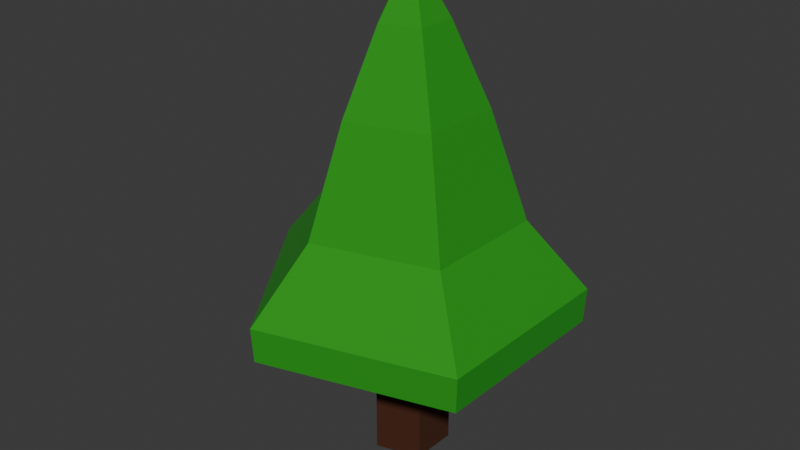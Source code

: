 # Source: tree.blend  (saved by Blender 5.2.44; exported with 4.5.12 LTS)
import bpy
from mathutils import Matrix  # noqa: F401  (used for matrix-valued properties, if any)

bpy.ops.wm.read_factory_settings(use_empty=True)
scene = bpy.context.scene
scene.name = 'Scene'

# ---- collections
col_collection = bpy.data.collections.new('Collection'); scene.collection.children.link(col_collection)

# ---- materials (node trees are filled in below, after node groups)
mat_material_001 = bpy.data.materials.new('Material.001')
mat_material_002 = bpy.data.materials.new('Material.002')

# ---- material node trees
mat_material_001.use_nodes = True; mat_material_001.node_tree.nodes.clear()
_N = mat_material_001.node_tree.nodes; _L = mat_material_001.node_tree.links
n0 = _N.new('ShaderNodeBsdfPrincipled'); n0.name = 'Principled BSDF'; n0.location = (-200, 100)
n0.inputs[0].default_value = (0.05618, 0.01114, 0.0, 1.0)
n0.inputs[2].default_value = 0.8684
n0.inputs[10].default_value = 0.005
n1 = _N.new('ShaderNodeOutputMaterial'); n1.name = 'Material Output'; n1.location = (200, 100)
_L.new(n0.outputs[0], n1.inputs[0])
n1.is_active_output = True
mat_material_002.use_nodes = True; mat_material_002.node_tree.nodes.clear()
_N = mat_material_002.node_tree.nodes; _L = mat_material_002.node_tree.links
n0 = _N.new('ShaderNodeBsdfPrincipled'); n0.name = 'Principled BSDF'; n0.location = (-200, 100)
n0.inputs[0].default_value = (0.014, 0.3054, 0.005693, 1.0)
n0.inputs[2].default_value = 0.8918
n0.inputs[10].default_value = 0.005
n1 = _N.new('ShaderNodeOutputMaterial'); n1.name = 'Material Output'; n1.location = (200, 100)
_L.new(n0.outputs[0], n1.inputs[0])
n1.is_active_output = True

# ---- world
world_world = bpy.data.worlds.new('World'); scene.world = world_world
world_world.use_nodes = True; world_world.node_tree.nodes.clear()
_N = world_world.node_tree.nodes; _L = world_world.node_tree.links
n0 = _N.new('ShaderNodeOutputWorld'); n0.name = 'World Output'; n0.location = (300, 300)
n1 = _N.new('ShaderNodeBackground'); n1.name = 'Background'; n1.location = (10, 300)
n1.inputs[0].default_value = (0.05088, 0.05088, 0.05088, 1.0)
_L.new(n1.outputs[0], n0.inputs[0])
n0.is_active_output = True
world_world.color = (0.05088, 0.05088, 0.05088)
world_world.sun_shadow_jitter_overblur = 0.0

# ---- meshes
me_cylinder = bpy.data.meshes.new('Cylinder')
me_cylinder.from_pydata([(-0.1056, 0.3548, 0.0), (-0.04178, 0.1404, 4.44), (0.3048, 0.21, 0.0), (0.1206, 0.08313, 4.44), (0.2939, -0.225, 0.0), (0.1163, -0.08904, 4.44), (-0.1231, -0.3491, 0.0), (-0.04874, -0.1382, 4.44), (-0.37, 0.009235, 0.0), (-0.1465, 0.003655, 4.44), (-0.1056, 0.3548, 1.0), (1.283, 0.8839, 1.367), (1.237, -0.9468, 1.367), (-0.5182, -1.469, 1.367), (-1.557, 0.03887, 1.367), (-0.37, 0.009235, 1.0), (-0.4443, 1.493, 1.367), (-0.1231, -0.3491, 1.0), (0.2939, -0.225, 1.0), (0.3048, 0.21, 1.0), (1.298, 0.8947, 1.704), (-0.4497, 1.511, 1.704), (1.252, -0.9583, 1.704), (-0.5245, -1.487, 1.704), (-1.576, 0.03934, 1.704), (0.8284, 0.5709, 2.364), (-0.2869, 0.9643, 2.364), (0.7989, -0.6115, 2.364), (-0.3347, -0.9488, 2.364), (-1.006, 0.0251, 2.364), (0.5443, 0.3751, 3.385), (-0.1885, 0.6336, 3.385), (0.5249, -0.4018, 3.385), (-0.2199, -0.6234, 3.385), (-0.6608, 0.01649, 3.385), (0.2625, 0.1809, 4.144), (-0.09093, 0.3056, 4.144), (0.2532, -0.1938, 4.144), (-0.1061, -0.3007, 4.144), (-0.3187, 0.007955, 4.144)], [], [(16, 21, 20, 11), (11, 20, 22, 12), (12, 22, 23, 13), (3, 1, 9, 7, 5), (13, 23, 24, 14), (14, 24, 21, 16), (0, 2, 4, 6, 8), (8, 15, 10, 0), (6, 17, 15, 8), (4, 18, 17, 6), (2, 19, 18, 4), (0, 10, 19, 2), (14, 16, 10, 15), (13, 14, 15, 17), (12, 13, 17, 18), (11, 12, 18, 19), (16, 11, 19, 10), (26, 25, 20, 21), (25, 27, 22, 20), (27, 28, 23, 22), (28, 29, 24, 23), (29, 26, 21, 24), (31, 30, 25, 26), (30, 32, 27, 25), (32, 33, 28, 27), (33, 34, 29, 28), (34, 31, 26, 29), (36, 35, 30, 31), (35, 37, 32, 30), (37, 38, 33, 32), (38, 39, 34, 33), (39, 36, 31, 34), (1, 3, 35, 36), (3, 5, 37, 35), (5, 7, 38, 37), (7, 9, 39, 38), (9, 1, 36, 39)])
me_cylinder.polygons.foreach_set('material_index', [1, 1, 1, 1, 1, 1, 0, 0, 0, 0, 0, 0, 1, 1, 1, 1, 1, 1, 1, 1, 1, 1, 1, 1, 1, 1, 1, 1, 1, 1, 1, 1, 1, 1, 1, 1, 1])
_uv = me_cylinder.uv_layers.new(name='UVMap')
_uv.uv.foreach_set('vector', [1.0, 0.8597, 1.0, 1.0, 0.8, 1.0, 0.8, 0.8597, 0.8, 0.8597, 0.8, 1.0, 0.6, 1.0, 0.6, 0.8597, 0.6, 0.8597, 0.6, 1.0, 0.4, 1.0, 0.4, 0.8597, 0.2712, 0.2569, 0.25, 0.2723, 0.2288, 0.2569, 0.2369, 0.232, 0.2631, 0.232, 0.4, 0.8597, 0.4, 1.0, 0.2, 1.0, 0.2, 0.8597, 0.2, 0.8597, 0.2, 1.0, 2.98e-08, 1.0, 2.98e-08, 0.8597, 0.75, 0.49, 0.9783, 0.3242, 0.8911, 0.05584, 0.6089, 0.05584, 0.5217, 0.3242, 0.2, 0.5, 0.2, 0.75, 2.98e-08, 0.75, 2.98e-08, 0.5, 0.4, 0.5, 0.4, 0.75, 0.2, 0.75, 0.2, 0.5, 0.6, 0.5, 0.6, 0.75, 0.4, 0.75, 0.4, 0.5, 0.8, 0.5, 0.8, 0.75, 0.6, 0.75, 0.6, 0.5, 1.0, 0.5, 1.0, 0.75, 0.8, 0.75, 0.8, 0.5, 0.2, 0.8597, 2.98e-08, 0.8597, 2.98e-08, 0.75, 0.2, 0.75, 0.4, 0.8597, 0.2, 0.8597, 0.2, 0.75, 0.4, 0.75, 0.6, 0.8597, 0.4, 0.8597, 0.4, 0.75, 0.6, 0.75, 0.8, 0.8597, 0.6, 0.8597, 0.6, 0.75, 0.8, 0.75, 1.0, 0.8597, 0.8, 0.8597, 0.8, 0.75, 1.0, 0.75, 0.25, 0.4031, 0.3956, 0.2973, 0.4783, 0.3242, 0.25, 0.49, 0.3956, 0.2973, 0.34, 0.1261, 0.3911, 0.05584, 0.4783, 0.3242, 0.34, 0.1261, 0.16, 0.1261, 0.1089, 0.05584, 0.3911, 0.05584, 0.16, 0.1261, 0.1044, 0.2973, 0.02175, 0.3242, 0.1089, 0.05584, 0.1044, 0.2973, 0.25, 0.4031, 0.25, 0.49, 0.02175, 0.3242, 0.25, 0.3506, 0.3457, 0.2811, 0.3956, 0.2973, 0.25, 0.4031, 0.3457, 0.2811, 0.3091, 0.1686, 0.34, 0.1261, 0.3956, 0.2973, 0.3091, 0.1686, 0.1909, 0.1686, 0.16, 0.1261, 0.34, 0.1261, 0.1909, 0.1686, 0.1543, 0.2811, 0.1044, 0.2973, 0.16, 0.1261, 0.1543, 0.2811, 0.25, 0.3506, 0.25, 0.4031, 0.1044, 0.2973, 0.25, 0.2985, 0.2962, 0.265, 0.3457, 0.2811, 0.25, 0.3506, 0.2962, 0.265, 0.2785, 0.2107, 0.3091, 0.1686, 0.3457, 0.2811, 0.2785, 0.2107, 0.2215, 0.2107, 0.1909, 0.1686, 0.3091, 0.1686, 0.2215, 0.2107, 0.2038, 0.265, 0.1543, 0.2811, 0.1909, 0.1686, 0.2038, 0.265, 0.25, 0.2985, 0.25, 0.3506, 0.1543, 0.2811, 0.25, 0.2723, 0.2712, 0.2569, 0.2962, 0.265, 0.25, 0.2985, 0.2712, 0.2569, 0.2631, 0.232, 0.2785, 0.2107, 0.2962, 0.265, 0.2631, 0.232, 0.2369, 0.232, 0.2215, 0.2107, 0.2785, 0.2107, 0.2369, 0.232, 0.2288, 0.2569, 0.2038, 0.265, 0.2215, 0.2107, 0.2288, 0.2569, 0.25, 0.2723, 0.25, 0.2985, 0.2038, 0.265])
me_cylinder.materials.append(mat_material_001)
me_cylinder.materials.append(mat_material_002)
me_cylinder.update()

# ---- objects
ob_cylinder = bpy.data.objects.new('Cylinder', me_cylinder)

# ---- transforms, parenting, visibility, modifiers, constraints
ob_cylinder.location = (0.0, 0.0, -1.0)

# ---- collection membership
col_collection.objects.link(ob_cylinder)

# ---- scene / render settings (as saved in the file)
scene.frame_start = 1; scene.frame_end = 250; scene.frame_set(1)
scene.render.engine = 'BLENDER_EEVEE_NEXT'
scene.render.bake_bias = 0.0
scene.render.bake_samples = 0
scene.eevee.fast_gi_thickness_far = 0.0
bpy.context.view_layer.update()

# ---- added for rendering (the .blend has no active camera and no usable light): camera, sun
cam_auto = bpy.data.cameras.new('AutoCamera')
cam_auto.lens = 50.0
cam_auto.sensor_width = 36.0
cam_auto.clip_end = 1000.0
ob_auto_camera = bpy.data.objects.new('AutoCamera', cam_auto)
scene.collection.objects.link(ob_auto_camera)
ob_auto_camera.location = (5.48623, -6.73807, 5.72002)
ob_auto_camera.rotation_euler = (1.09748, -7.21219e-08, 0.694738)
scene.camera = ob_auto_camera
light_auto_sun = bpy.data.lights.new('AutoSun', 'SUN')
light_auto_sun.energy = 3.0
light_auto_sun.angle = 0.0523599
ob_auto_sun = bpy.data.objects.new('AutoSun', light_auto_sun)
scene.collection.objects.link(ob_auto_sun)
ob_auto_sun.rotation_euler = (0.872665, 0.174533, 0.523599)
bpy.context.view_layer.update()
